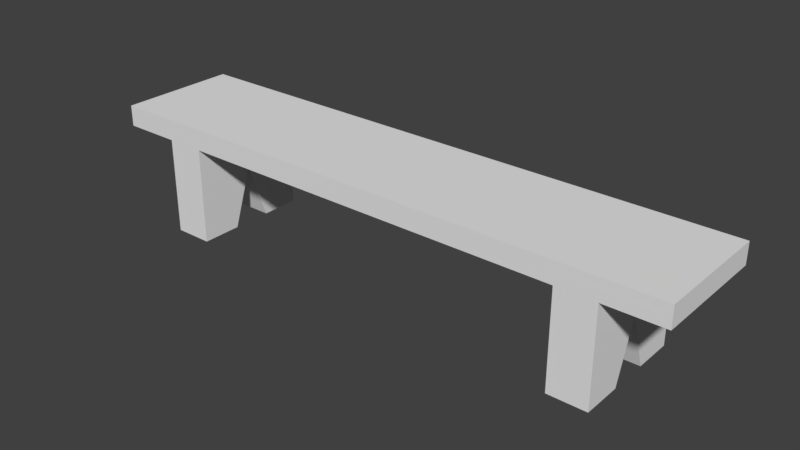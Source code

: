 # Source: Banco1.blend  (saved by Blender 2.79.0; exported with 4.5.12 LTS)
import bpy
from mathutils import Matrix  # noqa: F401  (used for matrix-valued properties, if any)

bpy.ops.wm.read_factory_settings(use_empty=True)
scene = bpy.context.scene
scene.name = 'Scene'

# ---- collections
col_collection_1 = bpy.data.collections.new('Collection 1'); scene.collection.children.link(col_collection_1)

# ---- world
world_world = bpy.data.worlds.new('World'); scene.world = world_world
world_world.color = (0.05088, 0.05088, 0.05088)
world_world.use_sun_shadow = False
world_world.sun_shadow_jitter_overblur = 0.0
world_world.cycles.sampling_method = 'MANUAL'

# ---- meshes
me_cube_001 = bpy.data.meshes.new('Cube.001')
me_cube_001.from_pydata([(-5.12, -0.6007, 0.9667), (-5.12, -0.6007, 1.186), (-5.12, 0.6527, 0.9667), (-5.12, 0.6527, 1.186), (1.0, -0.6007, 0.9667), (1.0, -0.6007, 1.186), (1.0, 0.6527, 0.9667), (1.0, 0.6527, 1.186), (-4.114, -0.6007, 1.186), (-4.52, -0.6007, 1.186), (-4.52, 0.6527, 1.186), (-4.114, 0.6527, 1.186), (0.3941, -0.6007, 1.186), (-0.01192, -0.6007, 1.186), (-0.01192, 0.6527, 1.186), (0.3941, 0.6527, 1.186), (-4.114, -0.6007, 2.198), (-4.52, -0.6007, 2.198), (-4.52, 0.6527, 2.198), (-4.114, 0.6527, 2.198), (0.3941, -0.6007, 2.198), (-0.01192, -0.6007, 2.198), (-0.01192, 0.6527, 2.198), (0.3941, 0.6527, 2.198), (-2.063, 0.6527, 0.9667), (-4.52, -0.1878, 2.198), (-4.52, 0.02113, 1.592), (-4.52, 0.2301, 2.198), (-2.063, -0.6007, 0.9667), (-0.01192, -0.1878, 2.198), (-0.01192, 0.2301, 2.198), (-0.01192, 0.02113, 1.592), (-4.114, -0.1878, 2.198), (-4.114, 0.2301, 2.198), (-4.114, 0.02113, 1.592), (0.3941, 0.2301, 2.198), (0.3941, -0.1878, 2.198), (0.3941, 0.02113, 1.592)], [], [(0, 1, 3, 2), (2, 3, 10), (6, 7, 5, 4), (4, 5, 12), (24, 6, 4, 28), (7, 15, 12, 5), (15, 14, 22, 23), (9, 10, 3, 1), (13, 14, 11, 8), (21, 29, 31, 13), (23, 22, 30, 35), (13, 12, 20, 21), (16, 8, 34, 32), (11, 10, 18, 19), (9, 8, 16, 17), (33, 34, 11, 19), (24, 11, 14), (2, 10, 11, 24), (24, 14, 15, 6), (6, 15, 7), (4, 12, 13, 28), (28, 13, 8), (28, 8, 9, 0), (0, 9, 1), (2, 24, 28, 0), (30, 22, 14, 31), (29, 36, 37, 31), (14, 13, 31), (21, 20, 36, 29), (11, 34, 8), (27, 18, 10, 26), (25, 26, 9, 17), (10, 9, 26), (36, 20, 12, 37), (15, 23, 35, 37), (12, 15, 37), (31, 37, 35, 30), (26, 34, 33, 27), (32, 34, 26, 25), (19, 18, 27, 33), (17, 16, 32, 25)])
me_cube_001.use_remesh_preserve_volume = False
me_cube_001.use_remesh_preserve_attributes = False
me_cube_001.use_mirror_vertex_groups = False
me_cube_001.update()

# ---- objects
ob_cube = bpy.data.objects.new('Cube', me_cube_001)

# ---- transforms, parenting, visibility, modifiers, constraints
ob_cube.location = (0.4991, 0.511, 1.074)
ob_cube.scale = (-0.4863, -0.4863, -0.4863)
ob_cube.lineart.crease_threshold = 0.0

# ---- collection membership
col_collection_1.objects.link(ob_cube)

# ---- scene / render settings (as saved in the file)
scene.frame_start = 1; scene.frame_end = 250; scene.frame_set(1)
scene.render.engine = 'BLENDER_EEVEE_NEXT'
scene.render.resolution_percentage = 50
scene.render.dither_intensity = 0.0
scene.cycles.use_denoising = False
scene.cycles.samples = 128
scene.cycles.sampling_pattern = 'TABULATED_SOBOL'
scene.cycles.use_adaptive_sampling = False
scene.cycles.use_light_tree = False
scene.cycles.blur_glossy = 0.0
scene.cycles.sample_clamp_indirect = 0.0
scene.view_settings.view_transform = 'Standard'
bpy.context.view_layer.update()

# ---- added for rendering (the .blend has no active camera and no usable light): camera, sun
cam_auto = bpy.data.cameras.new('AutoCamera')
cam_auto.lens = 50.0
cam_auto.sensor_width = 36.0
cam_auto.clip_end = 1000.0
ob_auto_camera = bpy.data.objects.new('AutoCamera', cam_auto)
scene.collection.objects.link(ob_auto_camera)
ob_auto_camera.location = (4.36587, -2.93969, 2.5962)
ob_auto_camera.rotation_euler = (1.09748, -7.21219e-08, 0.694738)
scene.camera = ob_auto_camera
light_auto_sun = bpy.data.lights.new('AutoSun', 'SUN')
light_auto_sun.energy = 3.0
light_auto_sun.angle = 0.0523599
ob_auto_sun = bpy.data.objects.new('AutoSun', light_auto_sun)
scene.collection.objects.link(ob_auto_sun)
ob_auto_sun.rotation_euler = (0.872665, 0.174533, 0.523599)
bpy.context.view_layer.update()
